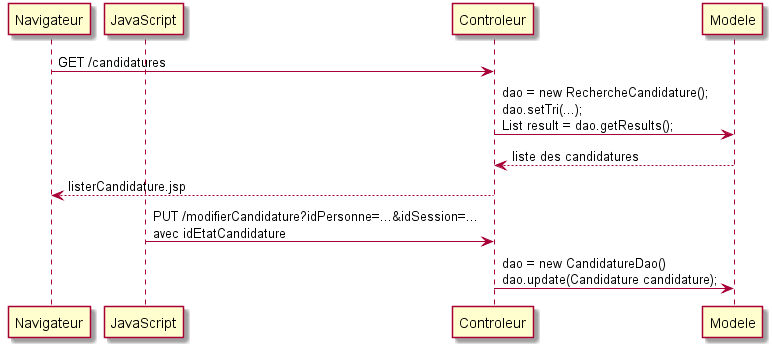

The diagram above was rendered by PlantUML. Its source (embedded in the PNG):
@startuml
participant Navigateur
participant JavaScript
participant Controleur
participant Modele
Navigateur -> Controleur: GET /candidatures
Controleur-> Modele: dao = new RechercheCandidature();\ndao.setTri(...);\nList result = dao.getResults();
Modele --> Controleur: liste des candidatures
Controleur --> Navigateur: listerCandidature.jsp
JavaScript -> Controleur: PUT /modifierCandidature?idPersonne=...&idSession=...\navec idEtatCandidature
Controleur -> Modele: dao = new CandidatureDao()\ndao.update(Candidature candidature);

@enduml